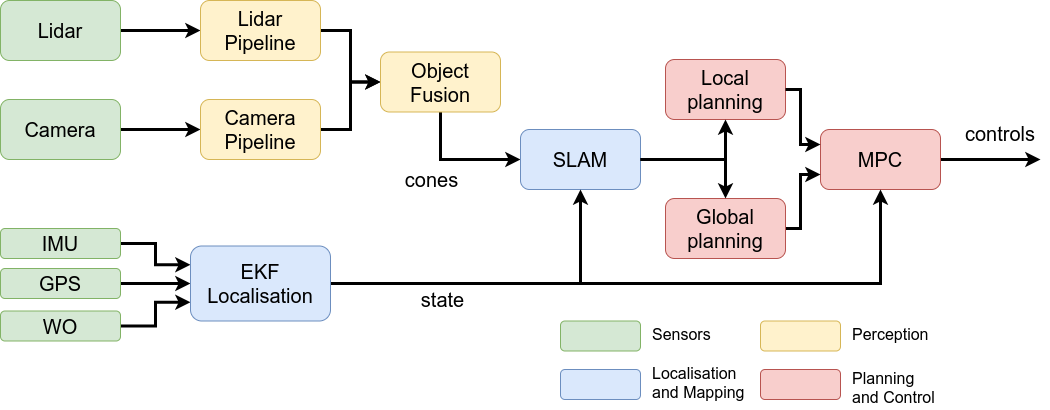

The diagram above was exported from draw.io. Its source (the exported page's mxGraphModel, read from the mxfile embedded in the PNG):
<mxGraphModel dx="1355" dy="774" grid="1" gridSize="10" guides="1" tooltips="1" connect="1" arrows="1" fold="1" page="1" pageScale="1" pageWidth="827" pageHeight="1169" math="0" shadow="0">
  <root>
    <mxCell id="0" />
    <mxCell id="1" parent="0" />
    <mxCell id="3pucVqVpToWpGM2pS_hf-4" value="" style="edgeStyle=orthogonalEdgeStyle;rounded=0;orthogonalLoop=1;jettySize=auto;html=1;fontSize=20;strokeWidth=3;" parent="1" source="3pucVqVpToWpGM2pS_hf-1" target="3pucVqVpToWpGM2pS_hf-3" edge="1">
      <mxGeometry relative="1" as="geometry" />
    </mxCell>
    <mxCell id="3pucVqVpToWpGM2pS_hf-1" value="Lidar" style="rounded=1;whiteSpace=wrap;html=1;fontSize=20;fillColor=#d5e8d4;strokeColor=#82b366;" parent="1" vertex="1">
      <mxGeometry x="80" y="311" width="120" height="60" as="geometry" />
    </mxCell>
    <mxCell id="bXWW3Z8OZ5zQhH_bZzbl-10" style="edgeStyle=orthogonalEdgeStyle;rounded=0;orthogonalLoop=1;jettySize=auto;html=1;entryX=0;entryY=0.5;entryDx=0;entryDy=0;strokeWidth=3;" parent="1" source="3pucVqVpToWpGM2pS_hf-3" target="3pucVqVpToWpGM2pS_hf-9" edge="1">
      <mxGeometry relative="1" as="geometry" />
    </mxCell>
    <mxCell id="3pucVqVpToWpGM2pS_hf-3" value="Lidar&lt;br&gt;Pipeline" style="rounded=1;whiteSpace=wrap;html=1;fontSize=20;fillColor=#fff2cc;strokeColor=#d6b656;" parent="1" vertex="1">
      <mxGeometry x="280" y="311" width="120" height="60" as="geometry" />
    </mxCell>
    <mxCell id="3pucVqVpToWpGM2pS_hf-6" value="" style="edgeStyle=orthogonalEdgeStyle;rounded=0;orthogonalLoop=1;jettySize=auto;html=1;fontSize=20;strokeWidth=3;" parent="1" source="3pucVqVpToWpGM2pS_hf-2" target="3pucVqVpToWpGM2pS_hf-5" edge="1">
      <mxGeometry relative="1" as="geometry" />
    </mxCell>
    <mxCell id="3pucVqVpToWpGM2pS_hf-2" value="Camera" style="rounded=1;whiteSpace=wrap;html=1;fontSize=20;fillColor=#d5e8d4;strokeColor=#82b366;" parent="1" vertex="1">
      <mxGeometry x="80" y="410" width="120" height="60" as="geometry" />
    </mxCell>
    <mxCell id="bXWW3Z8OZ5zQhH_bZzbl-12" style="edgeStyle=orthogonalEdgeStyle;rounded=0;orthogonalLoop=1;jettySize=auto;html=1;entryX=0;entryY=0.5;entryDx=0;entryDy=0;strokeWidth=3;" parent="1" source="3pucVqVpToWpGM2pS_hf-5" target="3pucVqVpToWpGM2pS_hf-9" edge="1">
      <mxGeometry relative="1" as="geometry" />
    </mxCell>
    <mxCell id="3pucVqVpToWpGM2pS_hf-5" value="Camera&lt;br&gt;Pipeline" style="rounded=1;whiteSpace=wrap;html=1;fontSize=20;fillColor=#fff2cc;strokeColor=#d6b656;" parent="1" vertex="1">
      <mxGeometry x="280" y="410" width="120" height="60" as="geometry" />
    </mxCell>
    <mxCell id="bXWW3Z8OZ5zQhH_bZzbl-3" value="&lt;font style=&quot;font-size: 20px&quot;&gt;cones&lt;/font&gt;" style="edgeStyle=orthogonalEdgeStyle;rounded=0;orthogonalLoop=1;jettySize=auto;html=1;strokeWidth=3;exitX=0.5;exitY=1;exitDx=0;exitDy=0;entryX=0;entryY=0.5;entryDx=0;entryDy=0;" parent="1" source="3pucVqVpToWpGM2pS_hf-9" target="3pucVqVpToWpGM2pS_hf-11" edge="1">
      <mxGeometry x="-0.2549" y="-22" relative="1" as="geometry">
        <mxPoint x="-10" y="-2" as="offset" />
        <Array as="points">
          <mxPoint x="520" y="470" />
        </Array>
      </mxGeometry>
    </mxCell>
    <mxCell id="3pucVqVpToWpGM2pS_hf-9" value="Object&lt;br&gt;Fusion" style="rounded=1;whiteSpace=wrap;html=1;fontSize=20;fillColor=#fff2cc;strokeColor=#d6b656;" parent="1" vertex="1">
      <mxGeometry x="460" y="362.5" width="120" height="60" as="geometry" />
    </mxCell>
    <mxCell id="3pucVqVpToWpGM2pS_hf-20" value="Local&lt;br&gt;planning" style="rounded=1;whiteSpace=wrap;html=1;fontSize=20;fillColor=#f8cecc;strokeColor=#b85450;" parent="1" vertex="1">
      <mxGeometry x="745" y="370" width="120" height="60" as="geometry" />
    </mxCell>
    <mxCell id="3pucVqVpToWpGM2pS_hf-11" value="SLAM" style="rounded=1;whiteSpace=wrap;html=1;fontSize=20;fillColor=#dae8fc;strokeColor=#6c8ebf;" parent="1" vertex="1">
      <mxGeometry x="600" y="440" width="120" height="60" as="geometry" />
    </mxCell>
    <mxCell id="lIM5YE1wncrUDBy_3gqo-5" style="edgeStyle=orthogonalEdgeStyle;rounded=0;orthogonalLoop=1;jettySize=auto;html=1;strokeWidth=3;" parent="1" source="3pucVqVpToWpGM2pS_hf-26" edge="1">
      <mxGeometry relative="1" as="geometry">
        <mxPoint x="1120" y="470" as="targetPoint" />
      </mxGeometry>
    </mxCell>
    <mxCell id="3pucVqVpToWpGM2pS_hf-26" value="MPC" style="rounded=1;whiteSpace=wrap;html=1;fontSize=20;fillColor=#f8cecc;strokeColor=#b85450;" parent="1" vertex="1">
      <mxGeometry x="900" y="440" width="120" height="60" as="geometry" />
    </mxCell>
    <mxCell id="lIM5YE1wncrUDBy_3gqo-10" style="edgeStyle=orthogonalEdgeStyle;rounded=0;orthogonalLoop=1;jettySize=auto;html=1;entryX=0;entryY=0.5;entryDx=0;entryDy=0;strokeWidth=3;" parent="1" source="3pucVqVpToWpGM2pS_hf-13" target="3pucVqVpToWpGM2pS_hf-17" edge="1">
      <mxGeometry relative="1" as="geometry" />
    </mxCell>
    <mxCell id="3pucVqVpToWpGM2pS_hf-13" value="GPS" style="rounded=1;whiteSpace=wrap;html=1;fontSize=20;fillColor=#d5e8d4;strokeColor=#82b366;" parent="1" vertex="1">
      <mxGeometry x="80" y="579" width="120" height="30" as="geometry" />
    </mxCell>
    <mxCell id="lIM5YE1wncrUDBy_3gqo-11" style="edgeStyle=orthogonalEdgeStyle;rounded=0;orthogonalLoop=1;jettySize=auto;html=1;entryX=0;entryY=0.25;entryDx=0;entryDy=0;strokeWidth=3;" parent="1" source="bXWW3Z8OZ5zQhH_bZzbl-4" target="3pucVqVpToWpGM2pS_hf-17" edge="1">
      <mxGeometry relative="1" as="geometry" />
    </mxCell>
    <mxCell id="bXWW3Z8OZ5zQhH_bZzbl-4" value="IMU" style="rounded=1;whiteSpace=wrap;html=1;fontSize=20;fillColor=#d5e8d4;strokeColor=#82b366;" parent="1" vertex="1">
      <mxGeometry x="80" y="539" width="120" height="30" as="geometry" />
    </mxCell>
    <mxCell id="lIM5YE1wncrUDBy_3gqo-12" style="edgeStyle=orthogonalEdgeStyle;rounded=0;orthogonalLoop=1;jettySize=auto;html=1;entryX=0;entryY=0.75;entryDx=0;entryDy=0;strokeWidth=3;" parent="1" source="3pucVqVpToWpGM2pS_hf-14" target="3pucVqVpToWpGM2pS_hf-17" edge="1">
      <mxGeometry relative="1" as="geometry" />
    </mxCell>
    <mxCell id="3pucVqVpToWpGM2pS_hf-14" value="WO" style="rounded=1;whiteSpace=wrap;html=1;fontSize=20;fillColor=#d5e8d4;strokeColor=#82b366;" parent="1" vertex="1">
      <mxGeometry x="80" y="621.5" width="120" height="30" as="geometry" />
    </mxCell>
    <mxCell id="3pucVqVpToWpGM2pS_hf-40" style="edgeStyle=orthogonalEdgeStyle;rounded=0;orthogonalLoop=1;jettySize=auto;html=1;entryX=0.5;entryY=1;entryDx=0;entryDy=0;startArrow=none;startFill=0;endArrow=classic;endFill=1;fontSize=20;strokeWidth=3;" parent="1" source="3pucVqVpToWpGM2pS_hf-17" target="3pucVqVpToWpGM2pS_hf-26" edge="1">
      <mxGeometry relative="1" as="geometry" />
    </mxCell>
    <mxCell id="bXWW3Z8OZ5zQhH_bZzbl-8" value="&lt;font style=&quot;font-size: 20px&quot;&gt;state&lt;/font&gt;" style="edgeStyle=orthogonalEdgeStyle;rounded=0;orthogonalLoop=1;jettySize=auto;html=1;strokeWidth=3;" parent="1" source="3pucVqVpToWpGM2pS_hf-17" edge="1">
      <mxGeometry x="-0.3506" y="-16" relative="1" as="geometry">
        <mxPoint as="offset" />
        <mxPoint x="660" y="500" as="targetPoint" />
        <Array as="points">
          <mxPoint x="660" y="594" />
          <mxPoint x="660" y="500" />
        </Array>
      </mxGeometry>
    </mxCell>
    <mxCell id="3pucVqVpToWpGM2pS_hf-17" value="EKF&lt;br&gt;Localisation" style="rounded=1;whiteSpace=wrap;html=1;fontSize=20;fillColor=#dae8fc;strokeColor=#6c8ebf;" parent="1" vertex="1">
      <mxGeometry x="270" y="556.5" width="140" height="75" as="geometry" />
    </mxCell>
    <mxCell id="3pucVqVpToWpGM2pS_hf-31" value="controls" style="text;html=1;strokeColor=none;fillColor=none;align=center;verticalAlign=middle;whiteSpace=wrap;rounded=0;fontSize=20;" parent="1" vertex="1">
      <mxGeometry x="1040" y="430" width="80" height="28" as="geometry" />
    </mxCell>
    <mxCell id="3pucVqVpToWpGM2pS_hf-47" value="" style="rounded=1;whiteSpace=wrap;html=1;fontSize=20;fillColor=#d5e8d4;strokeColor=#82b366;" parent="1" vertex="1">
      <mxGeometry x="640" y="631.5" width="80" height="30" as="geometry" />
    </mxCell>
    <mxCell id="3pucVqVpToWpGM2pS_hf-50" value="&lt;font style=&quot;font-size: 16px;&quot;&gt;Sensors&lt;/font&gt;" style="text;html=1;resizable=0;points=[];autosize=1;align=left;verticalAlign=middle;spacingTop=-4;fontSize=16;" parent="1" vertex="1">
      <mxGeometry x="730" y="631.5" width="70" height="30" as="geometry" />
    </mxCell>
    <mxCell id="3pucVqVpToWpGM2pS_hf-51" value="" style="rounded=1;whiteSpace=wrap;html=1;fontSize=20;fillColor=#fff2cc;strokeColor=#d6b656;" parent="1" vertex="1">
      <mxGeometry x="840" y="631.5" width="80" height="30" as="geometry" />
    </mxCell>
    <mxCell id="3pucVqVpToWpGM2pS_hf-52" value="&lt;font style=&quot;font-size: 16px&quot;&gt;Perception&lt;/font&gt;" style="text;html=1;resizable=0;points=[];autosize=1;align=left;verticalAlign=middle;spacingTop=-4;fontSize=16;" parent="1" vertex="1">
      <mxGeometry x="930" y="636.5" width="90" height="20" as="geometry" />
    </mxCell>
    <mxCell id="3pucVqVpToWpGM2pS_hf-53" value="" style="rounded=1;whiteSpace=wrap;html=1;fontSize=20;fillColor=#dae8fc;strokeColor=#6c8ebf;" parent="1" vertex="1">
      <mxGeometry x="640" y="680" width="80" height="30" as="geometry" />
    </mxCell>
    <mxCell id="3pucVqVpToWpGM2pS_hf-54" value="&lt;font style=&quot;font-size: 16px&quot;&gt;Localisation&lt;br&gt;and Mapping&lt;br&gt;&lt;/font&gt;" style="text;html=1;resizable=0;points=[];autosize=1;align=left;verticalAlign=middle;spacingTop=-4;fontSize=16;" parent="1" vertex="1">
      <mxGeometry x="730" y="675" width="110" height="40" as="geometry" />
    </mxCell>
    <mxCell id="3pucVqVpToWpGM2pS_hf-55" value="" style="rounded=1;whiteSpace=wrap;html=1;fontSize=20;fillColor=#f8cecc;strokeColor=#b85450;" parent="1" vertex="1">
      <mxGeometry x="840" y="680" width="80" height="30" as="geometry" />
    </mxCell>
    <mxCell id="3pucVqVpToWpGM2pS_hf-56" value="&lt;font style=&quot;font-size: 16px&quot;&gt;Planning&lt;br&gt;and Control&lt;br&gt;&lt;/font&gt;" style="text;html=1;resizable=0;points=[];autosize=1;align=left;verticalAlign=middle;spacingTop=-4;fontSize=16;" parent="1" vertex="1">
      <mxGeometry x="930" y="680" width="100" height="40" as="geometry" />
    </mxCell>
    <mxCell id="lIM5YE1wncrUDBy_3gqo-4" style="edgeStyle=orthogonalEdgeStyle;rounded=0;orthogonalLoop=1;jettySize=auto;html=1;entryX=0;entryY=0.75;entryDx=0;entryDy=0;strokeWidth=3;exitX=1;exitY=0.5;exitDx=0;exitDy=0;" parent="1" source="lIM5YE1wncrUDBy_3gqo-1" target="3pucVqVpToWpGM2pS_hf-26" edge="1">
      <mxGeometry relative="1" as="geometry">
        <Array as="points">
          <mxPoint x="880" y="539" />
          <mxPoint x="880" y="485" />
        </Array>
      </mxGeometry>
    </mxCell>
    <mxCell id="lIM5YE1wncrUDBy_3gqo-1" value="Global&lt;br&gt;planning" style="rounded=1;whiteSpace=wrap;html=1;fontSize=20;fillColor=#f8cecc;strokeColor=#b85450;" parent="1" vertex="1">
      <mxGeometry x="745" y="509" width="120" height="60" as="geometry" />
    </mxCell>
    <mxCell id="f5tNw7Vs2L4f_70C9CH0-8" style="edgeStyle=orthogonalEdgeStyle;rounded=0;orthogonalLoop=1;jettySize=auto;html=1;entryX=0.5;entryY=0;entryDx=0;entryDy=0;strokeWidth=3;" edge="1" parent="1" target="lIM5YE1wncrUDBy_3gqo-1">
      <mxGeometry relative="1" as="geometry">
        <mxPoint x="720" y="470" as="sourcePoint" />
        <mxPoint x="765" y="412.5" as="targetPoint" />
        <Array as="points">
          <mxPoint x="720" y="470" />
          <mxPoint x="805" y="470" />
        </Array>
      </mxGeometry>
    </mxCell>
    <mxCell id="f5tNw7Vs2L4f_70C9CH0-11" style="edgeStyle=orthogonalEdgeStyle;rounded=0;orthogonalLoop=1;jettySize=auto;html=1;entryX=0.5;entryY=1;entryDx=0;entryDy=0;strokeWidth=3;" edge="1" parent="1" target="3pucVqVpToWpGM2pS_hf-20">
      <mxGeometry relative="1" as="geometry">
        <mxPoint x="720" y="470" as="sourcePoint" />
        <mxPoint x="815" y="519" as="targetPoint" />
        <Array as="points">
          <mxPoint x="805" y="470" />
        </Array>
      </mxGeometry>
    </mxCell>
    <mxCell id="f5tNw7Vs2L4f_70C9CH0-13" style="edgeStyle=orthogonalEdgeStyle;rounded=0;orthogonalLoop=1;jettySize=auto;html=1;entryX=0;entryY=0.25;entryDx=0;entryDy=0;strokeWidth=3;exitX=1;exitY=0.5;exitDx=0;exitDy=0;" edge="1" parent="1" source="3pucVqVpToWpGM2pS_hf-20" target="3pucVqVpToWpGM2pS_hf-26">
      <mxGeometry relative="1" as="geometry">
        <mxPoint x="875" y="549" as="sourcePoint" />
        <mxPoint x="910" y="495" as="targetPoint" />
        <Array as="points">
          <mxPoint x="880" y="400" />
          <mxPoint x="880" y="455" />
        </Array>
      </mxGeometry>
    </mxCell>
  </root>
</mxGraphModel>